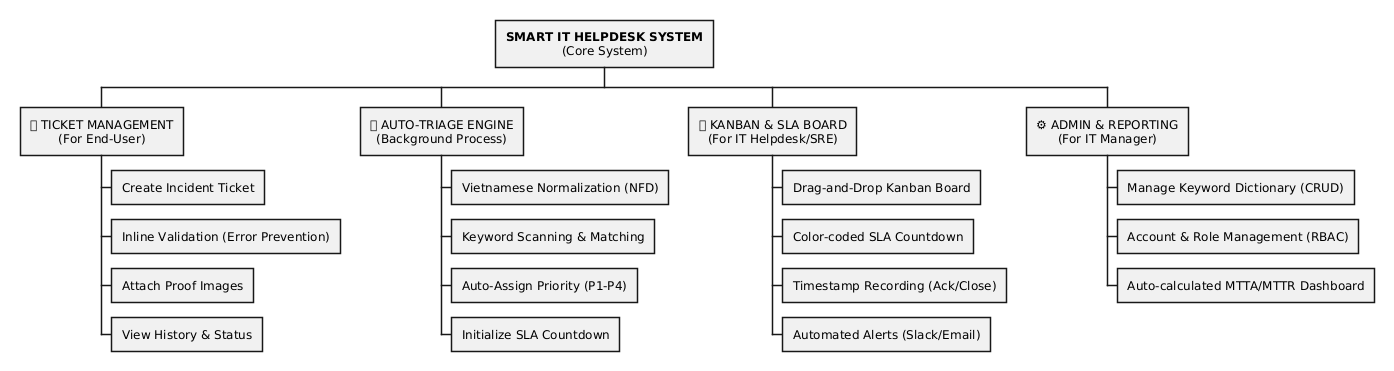

The diagram above was rendered by PlantUML. Its source (embedded in the PNG):
@startwbs
skinparam defaultTextAlignment center
skinparam backgroundColor white
skinparam padding 5

* **SMART IT HELPDESK SYSTEM**\n(Core System)
** 📦 TICKET MANAGEMENT\n(For End-User)
*** Create Incident Ticket
*** Inline Validation (Error Prevention)
*** Attach Proof Images
*** View History & Status
** 🤖 AUTO-TRIAGE ENGINE\n(Background Process)
*** Vietnamese Normalization (NFD)
*** Keyword Scanning & Matching
*** Auto-Assign Priority (P1-P4)
*** Initialize SLA Countdown
** 📊 KANBAN & SLA BOARD\n(For IT Helpdesk/SRE)
*** Drag-and-Drop Kanban Board
*** Color-coded SLA Countdown
*** Timestamp Recording (Ack/Close)
*** Automated Alerts (Slack/Email)
** ⚙ ADMIN & REPORTING\n(For IT Manager)
*** Manage Keyword Dictionary (CRUD)
*** Account & Role Management (RBAC)
*** Auto-calculated MTTA/MTTR Dashboard
@endwbs